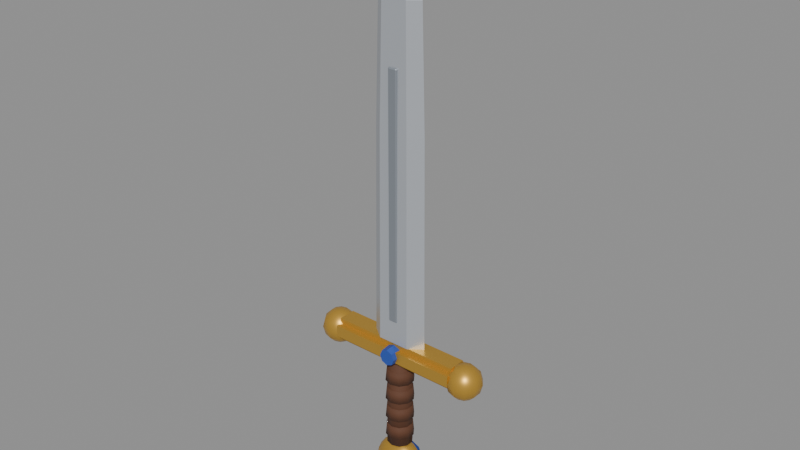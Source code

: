 # Source: warden-sword.blend  (saved by Blender 5.2.44; exported with 4.5.12 LTS)
import bpy
from mathutils import Matrix  # noqa: F401  (used for matrix-valued properties, if any)

bpy.ops.wm.read_factory_settings(use_empty=True)
scene = bpy.context.scene
scene.name = 'Scene'

# ---- materials (node trees are filled in below, after node groups)
mat_steel = bpy.data.materials.new('steel')
mat_fuller = bpy.data.materials.new('fuller')
mat_gold = bpy.data.materials.new('gold')
mat_blue = bpy.data.materials.new('blue')
mat_leather = bpy.data.materials.new('leather')

# ---- material node trees
mat_steel.use_nodes = True; mat_steel.node_tree.nodes.clear()
_N = mat_steel.node_tree.nodes; _L = mat_steel.node_tree.links
n0 = _N.new('ShaderNodeBsdfPrincipled'); n0.name = 'Principled BSDF'; n0.location = (-200, 100)
n0.inputs[0].default_value = (0.5457, 0.5776, 0.624, 1.0)
n0.inputs[1].default_value = 0.45
n0.inputs[2].default_value = 0.38
n0.inputs[10].default_value = 0.005
n1 = _N.new('ShaderNodeOutputMaterial'); n1.name = 'Material Output'; n1.location = (200, 100)
_L.new(n0.outputs[0], n1.inputs[0])
n1.is_active_output = True
mat_fuller.use_nodes = True; mat_fuller.node_tree.nodes.clear()
_N = mat_fuller.node_tree.nodes; _L = mat_fuller.node_tree.links
n0 = _N.new('ShaderNodeBsdfPrincipled'); n0.name = 'Principled BSDF'; n0.location = (-200, 100)
n0.inputs[0].default_value = (0.3, 0.33, 0.37, 1.0)
n0.inputs[1].default_value = 0.45
n0.inputs[2].default_value = 0.45
n0.inputs[10].default_value = 0.005
n1 = _N.new('ShaderNodeOutputMaterial'); n1.name = 'Material Output'; n1.location = (200, 100)
_L.new(n0.outputs[0], n1.inputs[0])
n1.is_active_output = True
mat_gold.use_nodes = True; mat_gold.node_tree.nodes.clear()
_N = mat_gold.node_tree.nodes; _L = mat_gold.node_tree.links
n0 = _N.new('ShaderNodeBsdfPrincipled'); n0.name = 'Principled BSDF'; n0.location = (-200, 100)
n0.inputs[0].default_value = (0.6445, 0.3712, 0.05613, 1.0)
n0.inputs[1].default_value = 0.6
n0.inputs[2].default_value = 0.4
n0.inputs[10].default_value = 0.005
n1 = _N.new('ShaderNodeOutputMaterial'); n1.name = 'Material Output'; n1.location = (200, 100)
_L.new(n0.outputs[0], n1.inputs[0])
n1.is_active_output = True
mat_blue.use_nodes = True; mat_blue.node_tree.nodes.clear()
_N = mat_blue.node_tree.nodes; _L = mat_blue.node_tree.links
n0 = _N.new('ShaderNodeBsdfPrincipled'); n0.name = 'Principled BSDF'; n0.location = (-200, 100)
n0.inputs[0].default_value = (0.02843, 0.08438, 0.4342, 1.0)
n0.inputs[1].default_value = 0.1
n0.inputs[10].default_value = 0.005
n1 = _N.new('ShaderNodeOutputMaterial'); n1.name = 'Material Output'; n1.location = (200, 100)
_L.new(n0.outputs[0], n1.inputs[0])
n1.is_active_output = True
mat_leather.use_nodes = True; mat_leather.node_tree.nodes.clear()
_N = mat_leather.node_tree.nodes; _L = mat_leather.node_tree.links
n0 = _N.new('ShaderNodeBsdfPrincipled'); n0.name = 'Principled BSDF'; n0.location = (-200, 100)
n0.inputs[0].default_value = (0.107, 0.03955, 0.01764, 1.0)
n0.inputs[2].default_value = 0.8
n0.inputs[10].default_value = 0.005
n1 = _N.new('ShaderNodeOutputMaterial'); n1.name = 'Material Output'; n1.location = (200, 100)
_L.new(n0.outputs[0], n1.inputs[0])
n1.is_active_output = True

# ---- meshes
me_warden_sword = bpy.data.meshes.new('warden-sword')
me_warden_sword.from_pydata([(0.05, 0.0, 0.0), (0.0275, 0.017, 0.0), (-0.0275, 0.017, 0.0), (-0.05, 0.0, 0.0), (-0.0275, -0.017, 0.0), (0.0275, -0.017, 0.0), (0.046, 0.0, 0.36), (0.0253, 0.016, 0.36), (-0.0253, 0.016, 0.36), (-0.046, 0.0, 0.36), (-0.0253, -0.016, 0.36), (0.0253, -0.016, 0.36), (0.04, 0.0, 0.56), (0.022, 0.014, 0.56), (-0.022, 0.014, 0.56), (-0.04, 0.0, 0.56), (-0.022, -0.014, 0.56), (0.022, -0.014, 0.56), (0.0, 0.0, 0.7), (-0.0065, 0.016, 0.04), (-0.0065, 0.0145, 0.0415), (-0.008, 0.016, 0.0415), (-0.0065, 0.0145, 0.4585), (-0.0065, 0.016, 0.46), (-0.008, 0.016, 0.4585), (-0.0065, 0.017, 0.04), (-0.008, 0.017, 0.0415), (-0.0065, 0.0185, 0.0415), (-0.0065, 0.017, 0.46), (-0.0065, 0.0185, 0.4585), (-0.008, 0.017, 0.4585), (0.0065, 0.016, 0.04), (0.008, 0.016, 0.0415), (0.0065, 0.0145, 0.0415), (0.0065, 0.016, 0.46), (0.0065, 0.0145, 0.4585), (0.008, 0.016, 0.4585), (0.0065, 0.017, 0.04), (0.0065, 0.0185, 0.0415), (0.008, 0.017, 0.0415), (0.0065, 0.017, 0.46), (0.008, 0.017, 0.4585), (0.0065, 0.0185, 0.4585), (-0.0065, -0.017, 0.04), (-0.0065, -0.0185, 0.0415), (-0.008, -0.017, 0.0415), (-0.0065, -0.0185, 0.4585), (-0.0065, -0.017, 0.46), (-0.008, -0.017, 0.4585), (-0.0065, -0.016, 0.04), (-0.008, -0.016, 0.0415), (-0.0065, -0.0145, 0.0415), (-0.0065, -0.016, 0.46), (-0.0065, -0.0145, 0.4585), (-0.008, -0.016, 0.4585), (0.0065, -0.017, 0.04), (0.008, -0.017, 0.0415), (0.0065, -0.0185, 0.0415), (0.0065, -0.017, 0.46), (0.0065, -0.0185, 0.4585), (0.008, -0.017, 0.4585), (0.0065, -0.016, 0.04), (0.0065, -0.0145, 0.0415), (0.008, -0.016, 0.0415), (0.0065, -0.016, 0.46), (0.008, -0.016, 0.4585), (0.0065, -0.0145, 0.4585), (-0.115, -0.015, -0.04), (-0.115, -0.025, -0.03), (-0.125, -0.015, -0.03), (-0.115, -0.015, -0.03), (-0.115, -0.025, -0.01), (-0.115, -0.015, 0.0), (-0.125, -0.015, -0.01), (-0.115, -0.015, -0.01), (-0.115, 0.015, -0.04), (-0.125, 0.015, -0.03), (-0.115, 0.025, -0.03), (-0.115, 0.015, -0.03), (-0.115, 0.015, 0.0), (-0.115, 0.025, -0.01), (-0.125, 0.015, -0.01), (-0.115, 0.015, -0.01), (0.115, -0.015, -0.04), (0.125, -0.015, -0.03), (0.115, -0.025, -0.03), (0.115, -0.015, -0.03), (0.115, -0.015, 0.0), (0.115, -0.025, -0.01), (0.125, -0.015, -0.01), (0.115, -0.015, -0.01), (0.115, 0.015, -0.04), (0.115, 0.025, -0.03), (0.125, 0.015, -0.03), (0.115, 0.015, -0.03), (0.115, 0.015, 0.0), (0.125, 0.015, -0.01), (0.115, 0.025, -0.01), (0.115, 0.015, -0.01), (0.13, 0.0, 0.005), (0.13, 0.0, -0.055), (0.1388, 0.01214, 0.0009808), (0.1453, 0.02102, -0.01), (0.1476, 0.02427, -0.025), (0.1453, 0.02102, -0.04), (0.1388, 0.01214, -0.05098), (0.1443, 0.004635, 0.0009808), (0.1547, 0.008028, -0.01), (0.1585, 0.009271, -0.025), (0.1547, 0.008028, -0.04), (0.1443, 0.004635, -0.05098), (0.1443, -0.004635, 0.0009808), (0.1547, -0.008028, -0.01), (0.1585, -0.009271, -0.025), (0.1547, -0.008028, -0.04), (0.1443, -0.004635, -0.05098), (0.1388, -0.01214, 0.0009808), (0.1453, -0.02102, -0.01), (0.1476, -0.02427, -0.025), (0.1453, -0.02102, -0.04), (0.1388, -0.01214, -0.05098), (0.13, -0.015, 0.0009808), (0.13, -0.02598, -0.01), (0.13, -0.03, -0.025), (0.13, -0.02598, -0.04), (0.13, -0.015, -0.05098), (0.1212, -0.01214, 0.0009808), (0.1147, -0.02102, -0.01), (0.1124, -0.02427, -0.025), (0.1147, -0.02102, -0.04), (0.1212, -0.01214, -0.05098), (0.1157, -0.004635, 0.0009808), (0.1053, -0.008028, -0.01), (0.1015, -0.009271, -0.025), (0.1053, -0.008028, -0.04), (0.1157, -0.004635, -0.05098), (0.1157, 0.004635, 0.0009808), (0.1053, 0.008028, -0.01), (0.1015, 0.009271, -0.025), (0.1053, 0.008028, -0.04), (0.1157, 0.004635, -0.05098), (0.1212, 0.01214, 0.0009808), (0.1147, 0.02102, -0.01), (0.1124, 0.02427, -0.025), (0.1147, 0.02102, -0.04), (0.1212, 0.01214, -0.05098), (0.13, 0.015, 0.0009808), (0.13, 0.02598, -0.01), (0.13, 0.03, -0.025), (0.13, 0.02598, -0.04), (0.13, 0.015, -0.05098), (-0.13, 0.0, 0.005), (-0.13, 0.0, -0.055), (-0.1212, 0.01214, 0.0009808), (-0.1147, 0.02102, -0.01), (-0.1124, 0.02427, -0.025), (-0.1147, 0.02102, -0.04), (-0.1212, 0.01214, -0.05098), (-0.1157, 0.004635, 0.0009808), (-0.1053, 0.008028, -0.01), (-0.1015, 0.009271, -0.025), (-0.1053, 0.008028, -0.04), (-0.1157, 0.004635, -0.05098), (-0.1157, -0.004635, 0.0009808), (-0.1053, -0.008028, -0.01), (-0.1015, -0.009271, -0.025), (-0.1053, -0.008028, -0.04), (-0.1157, -0.004635, -0.05098), (-0.1212, -0.01214, 0.0009808), (-0.1147, -0.02102, -0.01), (-0.1124, -0.02427, -0.025), (-0.1147, -0.02102, -0.04), (-0.1212, -0.01214, -0.05098), (-0.13, -0.015, 0.0009808), (-0.13, -0.02598, -0.01), (-0.13, -0.03, -0.025), (-0.13, -0.02598, -0.04), (-0.13, -0.015, -0.05098), (-0.1388, -0.01214, 0.0009808), (-0.1453, -0.02102, -0.01), (-0.1476, -0.02427, -0.025), (-0.1453, -0.02102, -0.04), (-0.1388, -0.01214, -0.05098), (-0.1443, -0.004635, 0.0009808), (-0.1547, -0.008028, -0.01), (-0.1585, -0.009271, -0.025), (-0.1547, -0.008028, -0.04), (-0.1443, -0.004635, -0.05098), (-0.1443, 0.004635, 0.0009808), (-0.1547, 0.008028, -0.01), (-0.1585, 0.009271, -0.025), (-0.1547, 0.008028, -0.04), (-0.1443, 0.004635, -0.05098), (-0.1388, 0.01214, 0.0009808), (-0.1453, 0.02102, -0.01), (-0.1476, 0.02427, -0.025), (-0.1453, 0.02102, -0.04), (-0.1388, 0.01214, -0.05098), (-0.13, 0.015, 0.0009808), (-0.13, 0.02598, -0.01), (-0.13, 0.03, -0.025), (-0.13, 0.02598, -0.04), (-0.13, 0.015, -0.05098), (0.0, 0.033, 1.863e-09), (0.0, -0.033, -0.006), (0.01414, 0.033, -0.005858), (0.009899, -0.033, -0.0101), (0.02, 0.033, -0.02), (0.014, -0.033, -0.02), (0.01414, 0.033, -0.03414), (0.009899, -0.033, -0.0299), (0.0, 0.033, -0.04), (0.0, -0.033, -0.034), (-0.01414, 0.033, -0.03414), (-0.009899, -0.033, -0.0299), (-0.02, 0.033, -0.02), (-0.014, -0.033, -0.02), (-0.01414, 0.033, -0.005858), (-0.009899, -0.033, -0.0101), (0.0, 0.022, -0.2), (0.0, 0.02, -0.04), (0.01293, 0.0178, -0.2), (0.01176, 0.01618, -0.04), (0.02092, 0.006798, -0.2), (0.01902, 0.00618, -0.04), (0.02092, -0.006798, -0.2), (0.01902, -0.00618, -0.04), (0.01293, -0.0178, -0.2), (0.01176, -0.01618, -0.04), (0.0, -0.022, -0.2), (0.0, -0.02, -0.04), (-0.01293, -0.0178, -0.2), (-0.01176, -0.01618, -0.04), (-0.02092, -0.006798, -0.2), (-0.01902, -0.00618, -0.04), (-0.02092, 0.006798, -0.2), (-0.01902, 0.00618, -0.04), (-0.01293, 0.0178, -0.2), (-0.01176, 0.01618, -0.04), (0.0, 0.0245, -0.076), (0.0, 0.0225, -0.054), (0.0144, 0.01982, -0.076), (0.01323, 0.0182, -0.054), (0.0233, 0.007571, -0.076), (0.0214, 0.006953, -0.054), (0.0233, -0.007571, -0.076), (0.0214, -0.006953, -0.054), (0.0144, -0.01982, -0.076), (0.01323, -0.0182, -0.054), (0.0, -0.0245, -0.076), (0.0, -0.0225, -0.054), (-0.0144, -0.01982, -0.076), (-0.01323, -0.0182, -0.054), (-0.0233, -0.007571, -0.076), (-0.0214, -0.006953, -0.054), (-0.0233, 0.007571, -0.076), (-0.0214, 0.006953, -0.054), (-0.0144, 0.01982, -0.076), (-0.01323, 0.0182, -0.054), (0.0, 0.0245, -0.112), (0.0, 0.0225, -0.09), (0.0144, 0.01982, -0.112), (0.01323, 0.0182, -0.09), (0.0233, 0.007571, -0.112), (0.0214, 0.006953, -0.09), (0.0233, -0.007571, -0.112), (0.0214, -0.006953, -0.09), (0.0144, -0.01982, -0.112), (0.01323, -0.0182, -0.09), (0.0, -0.0245, -0.112), (0.0, -0.0225, -0.09), (-0.0144, -0.01982, -0.112), (-0.01323, -0.0182, -0.09), (-0.0233, -0.007571, -0.112), (-0.0214, -0.006953, -0.09), (-0.0233, 0.007571, -0.112), (-0.0214, 0.006953, -0.09), (-0.0144, 0.01982, -0.112), (-0.01323, 0.0182, -0.09), (0.0, 0.0245, -0.148), (0.0, 0.0225, -0.126), (0.0144, 0.01982, -0.148), (0.01323, 0.0182, -0.126), (0.0233, 0.007571, -0.148), (0.0214, 0.006953, -0.126), (0.0233, -0.007571, -0.148), (0.0214, -0.006953, -0.126), (0.0144, -0.01982, -0.148), (0.01323, -0.0182, -0.126), (0.0, -0.0245, -0.148), (0.0, -0.0225, -0.126), (-0.0144, -0.01982, -0.148), (-0.01323, -0.0182, -0.126), (-0.0233, -0.007571, -0.148), (-0.0214, -0.006953, -0.126), (-0.0233, 0.007571, -0.148), (-0.0214, 0.006953, -0.126), (-0.0144, 0.01982, -0.148), (-0.01323, 0.0182, -0.126), (0.0, 0.0245, -0.184), (0.0, 0.0225, -0.162), (0.0144, 0.01982, -0.184), (0.01323, 0.0182, -0.162), (0.0233, 0.007571, -0.184), (0.0214, 0.006953, -0.162), (0.0233, -0.007571, -0.184), (0.0214, -0.006953, -0.162), (0.0144, -0.01982, -0.184), (0.01323, -0.0182, -0.162), (0.0, -0.0245, -0.184), (0.0, -0.0225, -0.162), (-0.0144, -0.01982, -0.184), (-0.01323, -0.0182, -0.162), (-0.0233, -0.007571, -0.184), (-0.0214, -0.006953, -0.162), (-0.0233, 0.007571, -0.184), (-0.0214, 0.006953, -0.162), (-0.0144, 0.01982, -0.184), (-0.01323, 0.0182, -0.162), (0.0, 0.0, -0.2), (0.0, 0.01973, -0.2132), (0.0, 0.0279, -0.245), (0.0, 0.02578, -0.2622), (0.0, 0.01973, -0.2768), (0.0, 0.0, -0.29), (0.00861, 0.009246, -0.2034), (0.01591, 0.01709, -0.2132), (0.02079, 0.02232, -0.2278), (0.0225, 0.02416, -0.245), (0.02079, 0.02232, -0.2622), (0.01591, 0.01709, -0.2768), (0.00861, 0.009246, -0.2866), (0.01491, 0.005338, -0.2034), (0.02756, 0.009864, -0.2132), (0.036, 0.01289, -0.2278), (0.03897, 0.01395, -0.245), (0.036, 0.01289, -0.2622), (0.02756, 0.009864, -0.2768), (0.01491, 0.005338, -0.2866), (0.01722, -5.774e-10, -0.2034), (0.03182, 0.0, -0.2132), (0.04157, -1.155e-09, -0.2278), (0.045, 0.0, -0.245), (0.04157, -1.155e-09, -0.2622), (0.03182, 0.0, -0.2768), (0.01722, -5.774e-10, -0.2866), (0.01491, -0.005338, -0.2034), (0.02756, -0.009864, -0.2132), (0.036, -0.01289, -0.2278), (0.03897, -0.01395, -0.245), (0.036, -0.01289, -0.2622), (0.02756, -0.009864, -0.2768), (0.01491, -0.005338, -0.2866), (0.00861, -0.009246, -0.2034), (0.01591, -0.01709, -0.2132), (0.02079, -0.02232, -0.2278), (0.0225, -0.02416, -0.245), (0.02079, -0.02232, -0.2622), (0.01591, -0.01709, -0.2768), (0.00861, -0.009246, -0.2866), (-1.863e-09, -0.01068, -0.2034), (0.0, -0.01973, -0.2132), (-3.725e-09, -0.02578, -0.2278), (0.0, -0.0279, -0.245), (-3.725e-09, -0.02578, -0.2622), (0.0, -0.01973, -0.2768), (-1.863e-09, -0.01068, -0.2866), (-0.00861, -0.009246, -0.2034), (-0.01591, -0.01709, -0.2132), (-0.02079, -0.02232, -0.2278), (-0.0225, -0.02416, -0.245), (-0.02079, -0.02232, -0.2622), (-0.01591, -0.01709, -0.2768), (-0.00861, -0.009246, -0.2866), (-0.01491, -0.005338, -0.2034), (-0.02756, -0.009864, -0.2132), (-0.036, -0.01289, -0.2278), (-0.03897, -0.01395, -0.245), (-0.036, -0.01289, -0.2622), (-0.02756, -0.009864, -0.2768), (-0.01491, -0.005338, -0.2866), (-0.01722, 1.155e-09, -0.2034), (-0.03182, 0.0, -0.2132), (-0.04157, 4.619e-09, -0.2278), (-0.045, 0.0, -0.245), (-0.04157, 4.619e-09, -0.2622), (-0.03182, 0.0, -0.2768), (-0.01722, 1.155e-09, -0.2866), (-0.01491, 0.005338, -0.2034), (-0.02756, 0.009864, -0.2132), (-0.036, 0.01289, -0.2278), (-0.03897, 0.01395, -0.245), (-0.036, 0.01289, -0.2622), (-0.02756, 0.009864, -0.2768), (-0.01491, 0.005338, -0.2866), (-0.00861, 0.009246, -0.2034), (-0.01591, 0.01709, -0.2132), (-0.02079, 0.02232, -0.2278), (-0.0225, 0.02416, -0.245), (-0.02079, 0.02232, -0.2622), (-0.01591, 0.01709, -0.2768), (-0.00861, 0.009246, -0.2866), (1.863e-09, 0.01068, -0.2034), (7.451e-09, 0.02578, -0.2278), (1.863e-09, 0.01068, -0.2866), (0.0, 0.032, -0.223), (0.0, -0.032, -0.23), (0.01556, 0.032, -0.2294), (0.01061, -0.032, -0.2344), (0.022, 0.032, -0.245), (0.015, -0.032, -0.245), (0.01556, 0.032, -0.2606), (0.01061, -0.032, -0.2556), (0.0, 0.032, -0.267), (0.0, -0.032, -0.26), (-0.01556, 0.032, -0.2606), (-0.01061, -0.032, -0.2556), (-0.022, 0.032, -0.245), (-0.015, -0.032, -0.245), (-0.01556, 0.032, -0.2294), (-0.01061, -0.032, -0.2344)], [], [(0, 1, 7, 6), (1, 2, 8, 7), (2, 3, 9, 8), (3, 4, 10, 9), (4, 5, 11, 10), (5, 0, 6, 11), (6, 7, 13, 12), (7, 8, 14, 13), (8, 9, 15, 14), (9, 10, 16, 15), (10, 11, 17, 16), (11, 6, 12, 17), (12, 13, 18), (13, 14, 18), (14, 15, 18), (15, 16, 18), (16, 17, 18), (17, 12, 18), (5, 4, 3, 2, 1, 0), (19, 20, 21), (22, 23, 24), (25, 26, 27), (28, 29, 30), (31, 32, 33), (34, 35, 36), (37, 38, 39), (40, 41, 42), (25, 19, 21, 26), (20, 22, 24, 21), (23, 28, 30, 24), (29, 27, 26, 30), (37, 25, 27, 38), (28, 40, 42, 29), (41, 39, 38, 42), (31, 37, 39, 32), (40, 34, 36, 41), (35, 33, 32, 36), (19, 31, 33, 20), (34, 23, 22, 35), (25, 37, 31, 19), (21, 24, 30, 26), (33, 35, 22, 20), (40, 28, 23, 34), (27, 29, 42, 38), (39, 41, 36, 32), (43, 44, 45), (46, 47, 48), (49, 50, 51), (52, 53, 54), (55, 56, 57), (58, 59, 60), (61, 62, 63), (64, 65, 66), (49, 43, 45, 50), (44, 46, 48, 45), (47, 52, 54, 48), (53, 51, 50, 54), (61, 49, 51, 62), (52, 64, 66, 53), (65, 63, 62, 66), (55, 61, 63, 56), (64, 58, 60, 65), (59, 57, 56, 60), (43, 55, 57, 44), (58, 47, 46, 59), (49, 61, 55, 43), (45, 48, 54, 50), (57, 59, 46, 44), (64, 52, 47, 58), (51, 53, 66, 62), (63, 65, 60, 56), (75, 67, 70, 78), (78, 70, 69, 76), (68, 71, 74, 70), (70, 74, 73, 69), (72, 79, 82, 74), (74, 82, 81, 73), (80, 77, 78, 82), (82, 78, 76, 81), (91, 75, 78, 94), (94, 78, 77, 92), (79, 95, 98, 82), (82, 98, 97, 80), (96, 93, 94, 98), (98, 94, 92, 97), (83, 91, 94, 86), (86, 94, 93, 84), (95, 87, 90, 98), (98, 90, 89, 96), (88, 85, 86, 90), (90, 86, 84, 89), (67, 83, 86, 70), (70, 86, 85, 68), (87, 72, 74, 90), (90, 74, 71, 88), (75, 91, 83, 67), (69, 73, 81, 76), (85, 88, 71, 68), (95, 79, 72, 87), (77, 80, 97, 92), (93, 96, 89, 84), (100, 150, 105), (149, 148, 103, 104), (147, 146, 101, 102), (150, 149, 104, 105), (148, 147, 102, 103), (146, 99, 101), (102, 101, 106, 107), (105, 104, 109, 110), (103, 102, 107, 108), (101, 99, 106), (100, 105, 110), (104, 103, 108, 109), (110, 109, 114, 115), (108, 107, 112, 113), (106, 99, 111), (100, 110, 115), (109, 108, 113, 114), (107, 106, 111, 112), (115, 114, 119, 120), (113, 112, 117, 118), (111, 99, 116), (100, 115, 120), (114, 113, 118, 119), (112, 111, 116, 117), (120, 119, 124, 125), (118, 117, 122, 123), (116, 99, 121), (100, 120, 125), (119, 118, 123, 124), (117, 116, 121, 122), (125, 124, 129, 130), (123, 122, 127, 128), (121, 99, 126), (100, 125, 130), (124, 123, 128, 129), (122, 121, 126, 127), (128, 127, 132, 133), (126, 99, 131), (100, 130, 135), (129, 128, 133, 134), (127, 126, 131, 132), (130, 129, 134, 135), (131, 99, 136), (100, 135, 140), (134, 133, 138, 139), (132, 131, 136, 137), (135, 134, 139, 140), (133, 132, 137, 138), (100, 140, 145), (139, 138, 143, 144), (137, 136, 141, 142), (140, 139, 144, 145), (138, 137, 142, 143), (136, 99, 141), (100, 145, 150), (144, 143, 148, 149), (142, 141, 146, 147), (145, 144, 149, 150), (143, 142, 147, 148), (141, 99, 146), (198, 151, 153), (152, 202, 157), (201, 200, 155, 156), (199, 198, 153, 154), (202, 201, 156, 157), (200, 199, 154, 155), (152, 157, 162), (156, 155, 160, 161), (154, 153, 158, 159), (157, 156, 161, 162), (155, 154, 159, 160), (153, 151, 158), (161, 160, 165, 166), (159, 158, 163, 164), (162, 161, 166, 167), (160, 159, 164, 165), (158, 151, 163), (152, 162, 167), (164, 163, 168, 169), (167, 166, 171, 172), (165, 164, 169, 170), (163, 151, 168), (152, 167, 172), (166, 165, 170, 171), (172, 171, 176, 177), (170, 169, 174, 175), (168, 151, 173), (152, 172, 177), (171, 170, 175, 176), (169, 168, 173, 174), (177, 176, 181, 182), (175, 174, 179, 180), (173, 151, 178), (152, 177, 182), (176, 175, 180, 181), (174, 173, 178, 179), (182, 181, 186, 187), (180, 179, 184, 185), (178, 151, 183), (152, 182, 187), (181, 180, 185, 186), (179, 178, 183, 184), (187, 186, 191, 192), (185, 184, 189, 190), (183, 151, 188), (152, 187, 192), (186, 185, 190, 191), (184, 183, 188, 189), (190, 189, 194, 195), (188, 151, 193), (152, 192, 197), (191, 190, 195, 196), (189, 188, 193, 194), (192, 191, 196, 197), (193, 151, 198), (152, 197, 202), (196, 195, 200, 201), (194, 193, 198, 199), (197, 196, 201, 202), (195, 194, 199, 200), (203, 204, 206, 205), (205, 206, 208, 207), (207, 208, 210, 209), (209, 210, 212, 211), (211, 212, 214, 213), (213, 214, 216, 215), (206, 204, 218, 216, 214, 212, 210, 208), (215, 216, 218, 217), (217, 218, 204, 203), (203, 205, 207, 209, 211, 213, 215, 217), (219, 220, 222, 221), (221, 222, 224, 223), (223, 224, 226, 225), (225, 226, 228, 227), (227, 228, 230, 229), (229, 230, 232, 231), (231, 232, 234, 233), (233, 234, 236, 235), (222, 220, 238, 236, 234, 232, 230, 228, 226, 224), (235, 236, 238, 237), (237, 238, 220, 219), (219, 221, 223, 225, 227, 229, 231, 233, 235, 237), (239, 240, 242, 241), (241, 242, 244, 243), (243, 244, 246, 245), (245, 246, 248, 247), (247, 248, 250, 249), (249, 250, 252, 251), (251, 252, 254, 253), (253, 254, 256, 255), (242, 240, 258, 256, 254, 252, 250, 248, 246, 244), (255, 256, 258, 257), (257, 258, 240, 239), (239, 241, 243, 245, 247, 249, 251, 253, 255, 257), (259, 260, 262, 261), (261, 262, 264, 263), (263, 264, 266, 265), (265, 266, 268, 267), (267, 268, 270, 269), (269, 270, 272, 271), (271, 272, 274, 273), (273, 274, 276, 275), (262, 260, 278, 276, 274, 272, 270, 268, 266, 264), (275, 276, 278, 277), (277, 278, 260, 259), (259, 261, 263, 265, 267, 269, 271, 273, 275, 277), (279, 280, 282, 281), (281, 282, 284, 283), (283, 284, 286, 285), (285, 286, 288, 287), (287, 288, 290, 289), (289, 290, 292, 291), (291, 292, 294, 293), (293, 294, 296, 295), (282, 280, 298, 296, 294, 292, 290, 288, 286, 284), (295, 296, 298, 297), (297, 298, 280, 279), (279, 281, 283, 285, 287, 289, 291, 293, 295, 297), (299, 300, 302, 301), (301, 302, 304, 303), (303, 304, 306, 305), (305, 306, 308, 307), (307, 308, 310, 309), (309, 310, 312, 311), (311, 312, 314, 313), (313, 314, 316, 315), (302, 300, 318, 316, 314, 312, 310, 308, 306, 304), (315, 316, 318, 317), (317, 318, 300, 299), (299, 301, 303, 305, 307, 309, 311, 313, 315, 317), (324, 404, 331), (323, 322, 329, 330), (321, 403, 327, 328), (320, 402, 325, 326), (404, 323, 330, 331), (322, 321, 328, 329), (403, 320, 326, 327), (402, 319, 325), (331, 330, 337, 338), (329, 328, 335, 336), (327, 326, 333, 334), (325, 319, 332), (324, 331, 338), (330, 329, 336, 337), (328, 327, 334, 335), (326, 325, 332, 333), (336, 335, 342, 343), (334, 333, 340, 341), (332, 319, 339), (324, 338, 345), (337, 336, 343, 344), (335, 334, 341, 342), (333, 332, 339, 340), (338, 337, 344, 345), (324, 345, 352), (344, 343, 350, 351), (342, 341, 348, 349), (340, 339, 346, 347), (345, 344, 351, 352), (343, 342, 349, 350), (341, 340, 347, 348), (339, 319, 346), (349, 348, 355, 356), (347, 346, 353, 354), (352, 351, 358, 359), (350, 349, 356, 357), (348, 347, 354, 355), (346, 319, 353), (324, 352, 359), (351, 350, 357, 358), (359, 358, 365, 366), (357, 356, 363, 364), (355, 354, 361, 362), (353, 319, 360), (324, 359, 366), (358, 357, 364, 365), (356, 355, 362, 363), (354, 353, 360, 361), (362, 361, 368, 369), (360, 319, 367), (324, 366, 373), (365, 364, 371, 372), (363, 362, 369, 370), (361, 360, 367, 368), (366, 365, 372, 373), (364, 363, 370, 371), (324, 373, 380), (372, 371, 378, 379), (370, 369, 376, 377), (368, 367, 374, 375), (373, 372, 379, 380), (371, 370, 377, 378), (369, 368, 375, 376), (367, 319, 374), (375, 374, 381, 382), (380, 379, 386, 387), (378, 377, 384, 385), (376, 375, 382, 383), (374, 319, 381), (324, 380, 387), (379, 378, 385, 386), (377, 376, 383, 384), (387, 386, 393, 394), (385, 384, 391, 392), (383, 382, 389, 390), (381, 319, 388), (324, 387, 394), (386, 385, 392, 393), (384, 383, 390, 391), (382, 381, 388, 389), (388, 319, 395), (324, 394, 401), (393, 392, 399, 400), (391, 390, 397, 398), (389, 388, 395, 396), (394, 393, 400, 401), (392, 391, 398, 399), (390, 389, 396, 397), (400, 399, 322, 323), (398, 397, 403, 321), (396, 395, 402, 320), (401, 400, 323, 404), (399, 398, 321, 322), (397, 396, 320, 403), (395, 319, 402), (324, 401, 404), (405, 406, 408, 407), (407, 408, 410, 409), (409, 410, 412, 411), (411, 412, 414, 413), (413, 414, 416, 415), (415, 416, 418, 417), (408, 406, 420, 418, 416, 414, 412, 410), (417, 418, 420, 419), (419, 420, 406, 405), (405, 407, 409, 411, 413, 415, 417, 419)])
me_warden_sword.polygons.foreach_set('use_smooth', [0, 0, 0, 0, 0, 0, 0, 0, 0, 0, 0, 0, 0, 0, 0, 0, 0, 0, 0, 0, 0, 0, 0, 0, 0, 0, 0, 0, 0, 0, 0, 0, 0, 0, 0, 0, 0, 0, 0, 0, 0, 0, 0, 0, 0, 0, 0, 0, 0, 0, 0, 0, 0, 0, 0, 0, 0, 0, 0, 0, 0, 0, 0, 0, 0, 0, 0, 0, 0, 0, 0, 0, 0, 0, 0, 0, 0, 0, 0, 0, 0, 0, 0, 0, 0, 0, 0, 0, 0, 0, 0, 0, 0, 0, 0, 0, 0, 0, 0, 0, 0, 1, 1, 1, 1, 1, 1, 1, 1, 1, 1, 1, 1, 1, 1, 1, 1, 1, 1, 1, 1, 1, 1, 1, 1, 1, 1, 1, 1, 1, 1, 1, 1, 1, 1, 1, 1, 1, 1, 1, 1, 1, 1, 1, 1, 1, 1, 1, 1, 1, 1, 1, 1, 1, 1, 1, 1, 1, 1, 1, 1, 1, 1, 1, 1, 1, 1, 1, 1, 1, 1, 1, 1, 1, 1, 1, 1, 1, 1, 1, 1, 1, 1, 1, 1, 1, 1, 1, 1, 1, 1, 1, 1, 1, 1, 1, 1, 1, 1, 1, 1, 1, 1, 1, 1, 1, 1, 1, 1, 1, 1, 1, 1, 1, 1, 1, 1, 1, 1, 1, 1, 0, 0, 0, 0, 0, 0, 0, 0, 0, 0, 1, 1, 1, 1, 1, 1, 1, 1, 1, 1, 1, 1, 1, 1, 1, 1, 1, 1, 1, 1, 1, 1, 1, 1, 1, 1, 1, 1, 1, 1, 1, 1, 1, 1, 1, 1, 1, 1, 1, 1, 1, 1, 1, 1, 1, 1, 1, 1, 1, 1, 1, 1, 1, 1, 1, 1, 1, 1, 1, 1, 1, 1, 1, 1, 1, 1, 1, 1, 1, 1, 1, 1, 1, 1, 1, 1, 1, 1, 1, 1, 1, 1, 1, 1, 1, 1, 1, 1, 1, 1, 1, 1, 1, 1, 1, 1, 1, 1, 1, 1, 1, 1, 1, 1, 1, 1, 1, 1, 1, 1, 1, 1, 1, 1, 1, 1, 1, 1, 1, 1, 1, 1, 1, 1, 1, 1, 1, 1, 1, 1, 1, 1, 1, 1, 1, 1, 1, 1, 1, 1, 1, 1, 1, 1, 1, 1, 1, 1, 1, 1, 1, 1, 1, 1, 1, 1, 1, 1, 1, 1, 1, 1, 1, 1, 1, 1])
me_warden_sword.polygons.foreach_set('material_index', [0, 0, 0, 0, 0, 0, 0, 0, 0, 0, 0, 0, 0, 0, 0, 0, 0, 0, 0, 1, 1, 1, 1, 1, 1, 1, 1, 1, 1, 1, 1, 1, 1, 1, 1, 1, 1, 1, 1, 1, 1, 1, 1, 1, 1, 1, 1, 1, 1, 1, 1, 1, 1, 1, 1, 1, 1, 1, 1, 1, 1, 1, 1, 1, 1, 1, 1, 1, 1, 1, 1, 2, 2, 2, 2, 2, 2, 2, 2, 2, 2, 2, 2, 2, 2, 2, 2, 2, 2, 2, 2, 2, 2, 2, 2, 2, 2, 2, 2, 2, 2, 2, 2, 2, 2, 2, 2, 2, 2, 2, 2, 2, 2, 2, 2, 2, 2, 2, 2, 2, 2, 2, 2, 2, 2, 2, 2, 2, 2, 2, 2, 2, 2, 2, 2, 2, 2, 2, 2, 2, 2, 2, 2, 2, 2, 2, 2, 2, 2, 2, 2, 2, 2, 2, 2, 2, 2, 2, 2, 2, 2, 2, 2, 2, 2, 2, 2, 2, 2, 2, 2, 2, 2, 2, 2, 2, 2, 2, 2, 2, 2, 2, 2, 2, 2, 2, 2, 2, 2, 2, 2, 2, 2, 2, 2, 2, 2, 2, 2, 2, 2, 2, 2, 2, 2, 2, 2, 2, 2, 2, 2, 2, 2, 2, 2, 2, 2, 2, 2, 2, 2, 3, 3, 3, 3, 3, 3, 3, 3, 3, 3, 4, 4, 4, 4, 4, 4, 4, 4, 4, 4, 4, 4, 4, 4, 4, 4, 4, 4, 4, 4, 4, 4, 4, 4, 4, 4, 4, 4, 4, 4, 4, 4, 4, 4, 4, 4, 4, 4, 4, 4, 4, 4, 4, 4, 4, 4, 4, 4, 4, 4, 4, 4, 4, 4, 4, 4, 4, 4, 4, 4, 2, 2, 2, 2, 2, 2, 2, 2, 2, 2, 2, 2, 2, 2, 2, 2, 2, 2, 2, 2, 2, 2, 2, 2, 2, 2, 2, 2, 2, 2, 2, 2, 2, 2, 2, 2, 2, 2, 2, 2, 2, 2, 2, 2, 2, 2, 2, 2, 2, 2, 2, 2, 2, 2, 2, 2, 2, 2, 2, 2, 2, 2, 2, 2, 2, 2, 2, 2, 2, 2, 2, 2, 2, 2, 2, 2, 2, 2, 2, 2, 2, 2, 2, 2, 2, 2, 2, 2, 2, 2, 2, 2, 2, 2, 2, 2, 3, 3, 3, 3, 3, 3, 3, 3, 3, 3])
me_warden_sword.materials.append(mat_steel)
me_warden_sword.materials.append(mat_fuller)
me_warden_sword.materials.append(mat_gold)
me_warden_sword.materials.append(mat_blue)
me_warden_sword.materials.append(mat_leather)
me_warden_sword.update()

# ---- objects
ob_warden_sword = bpy.data.objects.new('warden-sword', me_warden_sword)

# ---- transforms, parenting, visibility, modifiers, constraints
ob_warden_sword.location = (0.0, 0.0, 0.0)

# ---- collection membership
scene.collection.objects.link(ob_warden_sword)

# ---- scene / render settings (as saved in the file)
scene.frame_start = 1; scene.frame_end = 250; scene.frame_set(1)
scene.render.engine = 'BLENDER_EEVEE_NEXT'
scene.render.bake_bias = 0.0
scene.render.bake_samples = 0
scene.render.compositor_device = 'GPU'
scene.eevee.use_volume_custom_range = False
scene.eevee.fast_gi_thickness_near = 0.1
scene.eevee.fast_gi_thickness_far = 0.0
scene.eevee.ray_tracing_options.screen_trace_thickness = 0.1
bpy.context.view_layer.update()

# ---- added for rendering (the .blend has no active camera and no usable light): camera, sun + grey world if the file has none
cam_auto = bpy.data.cameras.new('AutoCamera')
cam_auto.lens = 50.0
cam_auto.sensor_width = 36.0
cam_auto.clip_end = 1000.0
ob_auto_camera = bpy.data.objects.new('AutoCamera', cam_auto)
scene.collection.objects.link(ob_auto_camera)
ob_auto_camera.location = (0.963738, -1.15649, 0.975991)
ob_auto_camera.rotation_euler = (1.09748, -7.21219e-08, 0.694738)
scene.camera = ob_auto_camera
light_auto_sun = bpy.data.lights.new('AutoSun', 'SUN')
light_auto_sun.energy = 3.0
light_auto_sun.angle = 0.0523599
ob_auto_sun = bpy.data.objects.new('AutoSun', light_auto_sun)
scene.collection.objects.link(ob_auto_sun)
ob_auto_sun.rotation_euler = (0.872665, 0.174533, 0.523599)
if scene.world is None:
    world_auto = bpy.data.worlds.new('AutoWorld')
    world_auto.color = (0.3, 0.3, 0.3)
    scene.world = world_auto
bpy.context.view_layer.update()
